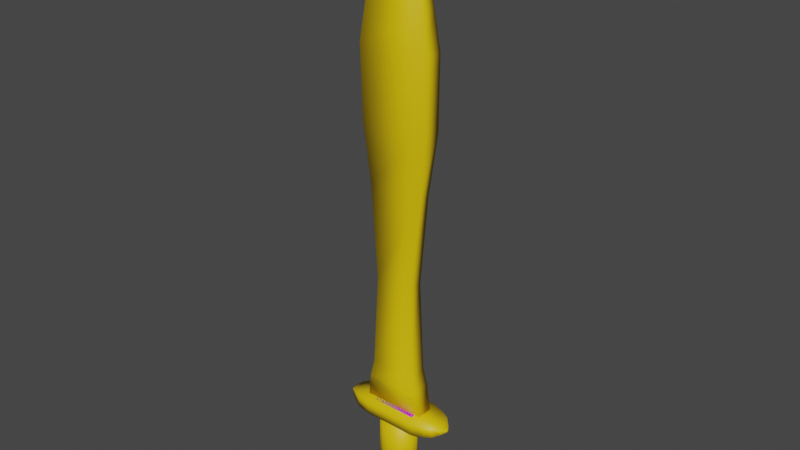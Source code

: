 # Source: Espada.blend  (saved by Blender 2.92.15; exported with 4.5.12 LTS)
import bpy
from mathutils import Matrix  # noqa: F401  (used for matrix-valued properties, if any)

bpy.ops.wm.read_factory_settings(use_empty=True)
scene = bpy.context.scene
scene.name = 'Scene'

# ---- collections
col_collection = bpy.data.collections.new('Collection'); scene.collection.children.link(col_collection)

# ---- images (referenced by path relative to the original .blend; pixels are not part of the script)
import os
ASSET_DIR = os.environ.get("B2B_ASSET_DIR", "")  # directory of the original .blend (textures are referenced by path, not embedded)
HERE = os.path.dirname(os.path.abspath(__file__))  # packed textures are extracted next to this script under _unpacked/

def load_image(name, relpath, width, height, colorspace="sRGB"):
    """Load a texture the original file referenced (path relative to the .blend, or extracted next to this script)."""
    p = next((c for c in (os.path.join(HERE, relpath), os.path.join(ASSET_DIR, relpath)) if relpath and os.path.exists(c)), "")
    if p:
        img = bpy.data.images.load(p, check_existing=True)
        img.name = name
    else:  # same state as the original file: an image datablock whose file is absent (Cycles renders it pink)
        img = bpy.data.images.new(name, width, height)
        img.source = "FILE"
        img.filepath = "//" + (relpath or name)
    img.colorspace_settings.name = colorspace
    return img
img_madera_jpg = load_image('Madera.jpg', 'Madera.jpg', 1024, 1024, 'sRGB')
img_metal_jpg = load_image('Metal.jpg', 'Metal.jpg', 1024, 1024, 'sRGB')

# ---- materials (node trees are filled in below, after node groups)
mat_madera = bpy.data.materials.new('Madera')
mat_madera.use_transparent_shadow = False
mat_material = bpy.data.materials.new('Material')
mat_material.use_transparent_shadow = False
mat_brillo_amarillo_espada = bpy.data.materials.new('Brillo Amarillo Espada')
mat_brillo_amarillo_espada.use_transparent_shadow = False

# ---- material node trees
mat_madera.use_nodes = True; mat_madera.node_tree.nodes.clear()
_N = mat_madera.node_tree.nodes; _L = mat_madera.node_tree.links
n0 = _N.new('ShaderNodeBsdfPrincipled'); n0.name = 'Principled BSDF'; n0.location = (10, 300)
n0.distribution = 'GGX'
n0.subsurface_method = 'RANDOM_WALK_SKIN'
n0.inputs[3].default_value = 1.45
n0.inputs[27].default_value = (0.0, 0.0, 0.0, 1.0)
n0.inputs[28].default_value = 1.0
n1 = _N.new('ShaderNodeOutputMaterial'); n1.name = 'Material Output'; n1.location = (300, 300)
n2 = _N.new('ShaderNodeTexImage'); n2.name = 'Image Texture'; n2.location = (-280, 280)
n2.image = img_madera_jpg
_L.new(n0.outputs[0], n1.inputs[0])
_L.new(n2.outputs[0], n0.inputs[0])
n1.is_active_output = True
mat_material.use_nodes = True; mat_material.node_tree.nodes.clear()
_N = mat_material.node_tree.nodes; _L = mat_material.node_tree.links
n0 = _N.new('ShaderNodeBsdfPrincipled'); n0.name = 'Principled BSDF'; n0.location = (10, 300)
n0.distribution = 'GGX'
n0.subsurface_method = 'RANDOM_WALK_SKIN'
n0.inputs[1].default_value = 0.913
n0.inputs[3].default_value = 1.45
n0.inputs[27].default_value = (0.0, 0.0, 0.0, 1.0)
n0.inputs[28].default_value = 1.0
n1 = _N.new('ShaderNodeOutputMaterial'); n1.name = 'Material Output'; n1.location = (300, 300)
n2 = _N.new('ShaderNodeTexImage'); n2.name = 'Image Texture'; n2.location = (-280, 280)
n2.image = img_metal_jpg
_L.new(n0.outputs[0], n1.inputs[0])
_L.new(n2.outputs[0], n0.inputs[0])
n1.is_active_output = True
mat_brillo_amarillo_espada.use_nodes = True; mat_brillo_amarillo_espada.node_tree.nodes.clear()
_N = mat_brillo_amarillo_espada.node_tree.nodes; _L = mat_brillo_amarillo_espada.node_tree.links
n0 = _N.new('ShaderNodeBsdfPrincipled'); n0.name = 'Principled BSDF'; n0.location = (10, 300)
n0.distribution = 'GGX'
n0.subsurface_method = 'BURLEY'
n0.inputs[0].default_value = (0.8, 0.5367, 0.0, 1.0)
n0.inputs[3].default_value = 1.45
n0.inputs[27].default_value = (0.0, 0.0, 0.0, 1.0)
n0.inputs[28].default_value = 1.0
n1 = _N.new('ShaderNodeOutputMaterial'); n1.name = 'Material Output'; n1.location = (300, 300)
_L.new(n0.outputs[0], n1.inputs[0])
n1.is_active_output = True

# ---- world
world_world = bpy.data.worlds.new('World'); scene.world = world_world
world_world.use_nodes = True; world_world.node_tree.nodes.clear()
_N = world_world.node_tree.nodes; _L = world_world.node_tree.links
n0 = _N.new('ShaderNodeOutputWorld'); n0.name = 'World Output'; n0.location = (300, 300)
n1 = _N.new('ShaderNodeBackground'); n1.name = 'Background'; n1.location = (10, 300)
n1.inputs[0].default_value = (0.05088, 0.05088, 0.05088, 1.0)
_L.new(n1.outputs[0], n0.inputs[0])
n0.is_active_output = True
world_world.color = (0.05088, 0.05088, 0.05088)
world_world.use_sun_shadow = False
world_world.sun_shadow_jitter_overblur = 0.0

# ---- meshes
me_cylinder_002 = bpy.data.meshes.new('Cylinder.002')
me_cylinder_002.from_pydata([(0.0, 0.01679, -0.01679), (-1.876e-11, 0.01963, -0.003828), (0.01409, 0.01454, -0.01679), (0.01648, 0.017, -0.003828), (0.0244, 0.008393, -0.01679), (0.02854, 0.009817, -0.003828), (0.02818, -7.337e-10, -0.01679), (0.03296, -8.444e-10, -0.003828), (0.0244, -0.008393, -0.01679), (0.02854, -0.009817, -0.003828), (0.01409, -0.01454, -0.01679), (0.01648, -0.017, -0.003828), (-2.463e-09, -0.01679, -0.01679), (-2.9e-09, -0.01963, -0.003828), (-0.01409, -0.01454, -0.01679), (-0.01648, -0.017, -0.003828), (-0.0244, -0.008393, -0.01679), (-0.02854, -0.009817, -0.003828), (-0.02818, 2.002e-10, -0.01679), (-0.03296, 2.48e-10, -0.003828), (-0.0244, 0.008393, -0.01679), (-0.02854, 0.009817, -0.003828), (-0.01409, 0.01454, -0.01679), (-0.01648, 0.017, -0.003828), (0.01829, 0.01887, 0.00915), (8.905e-11, 0.02179, 0.00915), (0.03168, 0.0109, 0.00915), (0.03658, -8.972e-10, 0.00915), (0.03168, -0.0109, 0.00915), (0.01829, -0.01887, 0.00915), (-3.109e-09, -0.02179, 0.00915), (-0.01829, -0.01887, 0.00915), (-0.03168, -0.0109, 0.00915), (-0.03658, 3.152e-10, 0.00915), (-0.03168, 0.0109, 0.00915), (-0.01829, 0.01887, 0.00915), (0.01923, 0.01984, 0.01716), (1.202e-10, 0.02291, 0.01716), (0.0333, 0.01145, 0.01716), (0.03845, -9.245e-10, 0.01716), (0.0333, -0.01145, 0.01716), (0.01923, -0.01984, 0.01716), (-3.241e-09, -0.02291, 0.01716), (-0.01923, -0.01984, 0.01716), (-0.0333, -0.01145, 0.01716), (-0.03845, 3.499e-10, 0.01716), (-0.0333, 0.01145, 0.01716), (-0.01923, 0.01984, 0.01716), (1.41e-08, 0.01576, -0.1122), (1.41e-08, 0.01576, -0.006072), (0.01076, 0.0148, -0.1122), (0.01076, 0.0148, -0.006072), (0.01076, -0.0148, -0.1122), (0.01076, -0.0148, -0.006072), (1.25e-08, -0.01658, -0.1122), (1.25e-08, -0.01658, -0.006072), (-0.01076, -0.0148, -0.1122), (-0.01076, -0.0148, -0.006072), (-0.01076, 0.0148, -0.1122), (-0.01076, 0.0148, -0.006072), (-0.02571, -0.004389, -0.113), (-0.0205, -0.01103, -0.1122), (-0.02571, -0.004389, -0.005243), (-0.0205, -0.01103, -0.006072), (-0.02571, 0.004389, -0.113), (-0.0205, 0.01125, -0.1122), (-0.0205, 0.01125, -0.006072), (-0.02571, 0.004389, -0.005243), (0.02463, 0.00467, -0.1121), (0.01942, 0.009434, -0.1122), (0.02463, 0.00467, -0.006122), (0.02105, 0.009434, -0.006072), (0.02463, -0.00467, -0.1121), (0.01942, -0.01065, -0.1122), (0.02105, -0.01065, -0.006072), (0.02463, -0.00467, -0.006122), (-0.03961, -0.0183, -0.1313), (-0.03961, -0.0183, -0.1109), (-0.03961, 0.0183, -0.1313), (-0.03961, 0.0183, -0.1109), (0.03155, -0.0183, -0.1313), (0.03155, -0.0183, -0.1109), (0.03155, 0.0183, -0.1313), (0.03155, 0.0183, -0.1109), (-0.05741, 0.0149, -0.1294), (-0.05741, -0.0149, -0.1294), (-0.05741, -0.0149, -0.1128), (-0.05741, 0.0149, -0.1128), (-0.06642, 0.01216, -0.1279), (-0.06642, -0.01216, -0.1279), (-0.06642, -0.01216, -0.1143), (-0.06642, 0.01216, -0.1143), (-0.07481, 0.005809, -0.1244), (-0.07481, -0.005809, -0.1244), (-0.07481, -0.005809, -0.1179), (-0.07481, 0.005809, -0.1179), (-0.07899, 0.001369, -0.1219), (-0.07899, -0.001369, -0.1219), (-0.07899, -0.001369, -0.1204), (-0.07899, 0.001369, -0.1204), (0.04894, 0.0162, -0.1121), (0.04894, 0.0162, -0.1301), (0.04894, -0.0162, -0.1301), (0.04894, -0.0162, -0.1121), (0.05947, 0.01235, -0.1142), (0.05947, 0.01235, -0.128), (0.05947, -0.01235, -0.128), (0.05947, -0.01235, -0.1142), (0.06991, 0.007573, -0.1169), (0.06991, 0.007573, -0.1253), (0.06991, -0.007573, -0.1253), (0.06991, -0.007573, -0.1169), (0.07452, 0.001187, -0.1205), (0.07452, 0.001187, -0.1218), (0.07452, -0.001187, -0.1218), (0.07452, -0.001187, -0.1205), (-0.03372, -0.01153, -0.1677), (-0.04366, -0.006404, -0.1214), (-0.03372, 0.01153, -0.1677), (-0.04366, 0.00887, -0.1214), (0.03372, -0.01153, -0.1677), (0.04366, -0.006404, -0.1214), (0.03372, 0.01153, -0.1677), (0.04366, 0.00887, -0.1214), (-0.02906, 0.009934, -0.1931), (-0.02906, -0.009934, -0.1931), (0.02906, 0.009934, -0.1931), (0.02906, -0.009934, -0.1931), (-0.02562, 0.007502, -0.3221), (-0.02562, -0.007502, -0.3221), (0.0247, 0.007502, -0.3221), (0.0247, -0.007502, -0.3221), (-0.03681, 0.007229, -0.4499), (-0.03681, -0.00482, -0.4499), (0.03681, 0.007229, -0.4499), (0.03681, -0.00482, -0.4499), (-0.0459, 0.01098, -0.535), (-0.0459, -0.008577, -0.535), (0.04377, 0.01098, -0.535), (0.04377, -0.008577, -0.535), (-0.04657, 0.01101, -0.633), (-0.04657, -0.008597, -0.633), (0.04665, 0.01101, -0.633), (0.04665, -0.008597, -0.633), (-0.04, 0.008698, -0.6841), (-0.04, -0.00629, -0.6841), (0.04008, 0.008698, -0.6841), (0.04008, -0.00629, -0.6841), (-0.03045, 0.009347, -0.7355), (-0.03045, -0.004777, -0.7355), (0.03052, 0.009347, -0.7355), (0.03052, -0.004777, -0.7355), (-0.01175, 0.002782, -0.8092), (-0.01175, -0.004137, -0.8092), (0.01182, 0.002782, -0.8092), (0.01182, -0.004137, -0.8092), (-0.006154, 0.002174, -0.8214), (-0.006154, -0.002174, -0.8214), (0.006232, 0.002174, -0.8214), (0.006232, -0.002174, -0.8214)], [], [(0, 1, 3, 2), (2, 3, 5, 4), (4, 5, 7, 6), (6, 7, 9, 8), (8, 9, 11, 10), (10, 11, 13, 12), (12, 13, 15, 14), (14, 15, 17, 16), (16, 17, 19, 18), (18, 19, 21, 20), (21, 19, 33, 34), (20, 21, 23, 22), (22, 23, 1, 0), (0, 2, 4, 6, 8, 10, 12, 14, 16, 18, 20, 22), (35, 34, 46, 47), (19, 17, 32, 33), (17, 15, 31, 32), (15, 13, 30, 31), (13, 11, 29, 30), (11, 9, 28, 29), (9, 7, 27, 28), (1, 23, 35, 25), (3, 1, 25, 24), (7, 5, 26, 27), (23, 21, 34, 35), (5, 3, 24, 26), (36, 37, 47, 46, 45, 44, 43, 42, 41, 40, 39, 38), (24, 25, 37, 36), (32, 31, 43, 44), (29, 28, 40, 41), (25, 35, 47, 37), (26, 24, 36, 38), (33, 32, 44, 45), (30, 29, 41, 42), (27, 26, 38, 39), (34, 33, 45, 46), (31, 30, 42, 43), (28, 27, 39, 40), (3, 5, 7, 9, 11, 13, 15, 17, 19, 21, 23, 1), (48, 49, 51, 50), (68, 70, 75, 72), (51, 49, 59, 66, 63, 57, 55, 53, 74, 71), (52, 53, 55, 54), (54, 55, 57, 56), (60, 62, 67, 64), (73, 74, 53, 52), (65, 66, 59, 58), (58, 59, 49, 48), (56, 57, 63, 61), (62, 60, 61, 63), (60, 64, 65, 61), (67, 62, 63, 66), (66, 65, 64, 67), (50, 51, 71, 69), (70, 68, 69, 71), (68, 72, 73, 69), (75, 70, 71, 74), (74, 73, 72, 75), (48, 50, 69, 73, 52, 54, 56, 61, 65, 58), (77, 79, 87, 86), (78, 79, 83, 82), (82, 83, 100, 101), (80, 81, 77, 76), (78, 82, 80, 76), (83, 79, 77, 81), (87, 84, 88, 91), (78, 76, 85, 84), (79, 78, 84, 87), (76, 77, 86, 85), (89, 90, 94, 93), (85, 86, 90, 89), (86, 87, 91, 90), (84, 85, 89, 88), (94, 95, 99, 98), (90, 91, 95, 94), (88, 89, 93, 92), (91, 88, 92, 95), (97, 98, 99, 96), (92, 93, 97, 96), (95, 92, 96, 99), (93, 94, 98, 97), (100, 103, 107, 104), (81, 80, 102, 103), (80, 82, 101, 102), (83, 81, 103, 100), (107, 106, 110, 111), (101, 100, 104, 105), (103, 102, 106, 107), (102, 101, 105, 106), (110, 109, 113, 114), (106, 105, 109, 110), (104, 107, 111, 108), (105, 104, 108, 109), (113, 112, 115, 114), (108, 111, 115, 112), (109, 108, 112, 113), (111, 110, 114, 115), (116, 117, 119, 118), (118, 119, 123, 122), (122, 123, 121, 120), (120, 121, 117, 116), (118, 122, 126, 124), (123, 119, 117, 121), (127, 125, 129, 131), (116, 118, 124, 125), (122, 120, 127, 126), (120, 116, 125, 127), (130, 131, 135, 134), (124, 126, 130, 128), (126, 127, 131, 130), (125, 124, 128, 129), (135, 133, 137, 139), (129, 128, 132, 133), (131, 129, 133, 135), (128, 130, 134, 132), (138, 139, 143, 142), (132, 134, 138, 136), (134, 135, 139, 138), (133, 132, 136, 137), (142, 143, 147, 146), (137, 136, 140, 141), (139, 137, 141, 143), (136, 138, 142, 140), (145, 144, 148, 149), (141, 140, 144, 145), (143, 141, 145, 147), (140, 142, 146, 144), (151, 149, 153, 155), (147, 145, 149, 151), (144, 146, 150, 148), (146, 147, 151, 150), (154, 155, 159, 158), (148, 150, 154, 152), (150, 151, 155, 154), (149, 148, 152, 153), (156, 158, 159, 157), (153, 152, 156, 157), (155, 153, 157, 159), (152, 154, 158, 156)])
me_cylinder_002.polygons.foreach_set('use_smooth', [True] * 139)
me_cylinder_002.polygons.foreach_set('material_index', [0, 0, 0, 0, 0, 0, 0, 0, 0, 0, 0, 0, 0, 0, 0, 0, 0, 0, 0, 0, 0, 0, 0, 0, 0, 0, 0, 0, 0, 0, 0, 0, 0, 0, 0, 0, 0, 0, 0, 0, 0, 0, 0, 0, 0, 0, 0, 0, 0, 0, 0, 0, 0, 0, 0, 0, 0, 0, 0, 0, 0, 0, 0, 0, 0, 0, 0, 0, 0, 0, 0, 0, 0, 0, 0, 0, 0, 0, 0, 0, 0, 0, 0, 0, 0, 0, 0, 0, 0, 0, 0, 0, 0, 0, 0, 0, 0, 1, 1, 1, 1, 1, 0, 1, 1, 1, 1, 1, 1, 1, 1, 1, 1, 1, 1, 1, 1, 1, 1, 1, 1, 1, 1, 1, 1, 1, 1, 1, 1, 1, 1, 1, 1, 1, 1, 1, 1, 1, 1])
_uv = me_cylinder_002.uv_layers.new(name='UVMap')
_uv.uv.foreach_set('vector', [0.5, 0.5, 0.5, 0.5, 0.5, 0.5, 0.5, 0.5, 0.5, 0.5, 0.5, 0.5, 0.5, 0.5, 0.5, 0.5, 0.5, 0.5, 0.5, 0.5, 0.5, 0.5, 0.5, 0.5, 0.5, 0.5, 0.5, 0.5, 0.5, 0.5, 0.5, 0.5, 0.5, 0.5, 0.5, 0.5, 0.5, 0.5, 0.5, 0.5, 0.5, 0.5, 0.5, 0.5, 0.5, 0.5, 0.5, 0.5, 0.5, 0.5, 0.5, 0.5, 0.5, 0.5, 0.5, 0.5, 0.5, 0.5, 0.5, 0.5, 0.5, 0.5, 0.5, 0.5, 0.5, 0.5, 0.5, 0.5, 0.5, 0.5, 0.5, 0.5, 0.5, 0.5, 0.5, 0.5, 0.5, 0.5, 0.5, 0.5, 0.5, 0.5, 0.5, 0.5, 0.5, 0.5, 0.5, 0.5, 0.5, 0.5, 0.5, 0.5, 0.5, 0.5, 0.5, 0.5, 0.5, 0.5, 0.5, 0.5, 0.5, 0.5, 0.5, 0.5, 0.5, 0.5, 0.5, 0.5, 0.5, 0.5, 0.5, 0.5, 0.5, 0.5, 0.5, 0.5, 0.5, 0.5, 0.5, 0.5, 0.5, 0.5, 0.5, 0.5, 0.5, 0.5, 0.5, 0.5, 0.5, 0.5, 0.5, 0.5, 0.5, 0.5, 0.5, 0.5, 0.5, 0.5, 0.5, 0.5, 0.5, 0.5, 0.5, 0.5, 0.5, 0.5, 0.5, 0.5, 0.5, 0.5, 0.5, 0.5, 0.5, 0.5, 0.5, 0.5, 0.5, 0.5, 0.5, 0.5, 0.5, 0.5, 0.5, 0.5, 0.5, 0.5, 0.5, 0.5, 0.5, 0.5, 0.5, 0.5, 0.5, 0.5, 0.5, 0.5, 0.5, 0.5, 0.5, 0.5, 0.5, 0.5, 0.5, 0.5, 0.5, 0.5, 0.5, 0.5, 0.5, 0.5, 0.5, 0.5, 0.5, 0.5, 0.5, 0.5, 0.5, 0.5, 0.5, 0.5, 0.5, 0.5, 0.5, 0.5, 0.5, 0.5, 0.5, 0.5, 0.5, 0.5, 0.5, 0.5, 0.5, 0.5, 0.5, 0.5, 0.5, 0.5, 0.5, 0.5, 0.5, 0.5, 0.5, 0.5, 0.5, 0.5, 0.5, 0.5, 0.5, 0.5, 0.5, 0.5, 0.5, 0.5, 0.5, 0.5, 0.5, 0.5, 0.5, 0.5, 0.5, 0.5, 0.5, 0.5, 0.5, 0.5, 0.5, 0.5, 0.5, 0.5, 0.5, 0.5, 0.5, 0.5, 0.5, 0.5, 0.5, 0.5, 0.5, 0.5, 0.5, 0.5, 0.5, 0.5, 0.5, 0.5, 0.5, 0.5, 0.5, 0.5, 0.5, 0.5, 0.5, 0.5, 0.5, 0.5, 0.5, 0.5, 0.5, 0.5, 0.5, 0.5, 0.5, 0.5, 0.5, 0.5, 0.5, 0.5, 0.5, 0.5, 0.5, 0.5, 0.5, 0.5, 0.5, 0.5, 0.5, 0.5, 0.5, 0.5, 0.5, 0.5, 0.5, 0.5, 0.5, 0.5, 0.5, 0.5, 0.5, 0.5, 0.5, 0.5, 0.5, 0.5, 0.5, 0.5, 0.5, 0.5, 0.5, 0.5, 0.5, 0.5, 0.5, 0.5, 0.5, 0.5, 0.5, 0.5, 0.5, 0.5, 0.5, 0.5, 0.5, 0.5, 0.5, 0.5, 0.5, 0.5, 0.5, 0.5, 0.5, 0.5, 0.5, 0.5, 0.5, 0.5, 0.5, 0.5, 0.5, 0.5, 0.5, 0.5, 0.5, 0.5, 0.5, 0.5, 0.5, 0.5, 0.5, 0.5, 0.5, 0.5, 0.5, 0.5, 0.5, 0.5, 0.5, 0.5, 0.5, 0.5, 0.5, 0.5, 0.5, 0.5, 0.5, 0.5, 0.5, 0.5, 0.5, 0.5, 0.5, 0.5, 0.5, 0.5, 0.5, 0.5, 0.5, 0.5, 0.5, 0.5, 0.5, 0.5, 0.5, 0.5, 0.5, 0.5, 0.5, 0.5, 0.5, 0.5, 0.5, 0.5, 0.5, 0.5, 0.5, 0.5, 0.5, 0.5, 0.5, 0.5, 0.5, 0.5, 0.5, 0.5, 0.5, 0.5, 0.5, 0.5, 0.5, 0.5, 0.5, 0.5, 0.5, 0.5, 0.5, 0.5, 0.5, 0.5, 0.5, 0.5, 0.5, 0.5, 0.5, 0.5, 0.5, 0.5, 0.5, 0.5, 0.5, 0.5, 0.5, 0.5, 0.5, 0.5, 0.5, 0.5, 0.5, 0.5, 0.5, 0.5, 0.5, 0.5, 0.5, 0.5, 0.5, 0.5, 0.5, 0.5, 0.5, 0.5, 0.5, 0.5, 0.5, 0.5, 0.5, 0.5, 0.5, 0.5, 0.5, 0.5, 0.5, 0.5, 0.5, 0.5, 0.5, 0.5, 0.5, 0.5, 0.5, 0.5, 0.5, 0.5, 0.5, 0.5, 0.5, 0.5, 0.5, 0.5, 0.5, 0.5, 0.5, 0.5, 0.5, 0.5, 0.5, 0.5, 0.5, 0.5, 0.5, 0.5, 0.5, 0.5, 0.5, 0.5, 0.5, 0.5, 0.5, 0.5, 0.5, 0.5, 0.5, 0.5, 0.5, 0.5, 0.5, 0.5, 0.5, 0.5, 0.5, 0.5, 0.5, 0.5, 0.5, 0.5, 0.5, 0.5, 0.5, 0.5, 0.5, 0.5, 0.5, 0.5, 0.5, 0.5, 0.5, 0.5, 0.5, 0.5, 0.5, 0.5, 0.5, 0.5, 0.5, 0.5, 0.5, 0.5, 0.5, 0.5, 0.5, 0.5, 0.5, 0.5, 0.5, 0.5, 0.5, 0.5, 0.5, 0.5, 0.5, 0.5, 0.5, 0.5, 0.5, 0.5, 0.5, 0.5, 0.5, 0.5, 0.5, 0.5, 0.5, 0.5, 0.5, 0.5, 0.5, 0.5, 0.5, 0.5, 0.5, 0.5, 0.5, 0.5, 0.5, 0.5, 0.5, 0.5, 0.5, 0.5, 0.5, 0.5, 0.5, 0.5, 0.5, 0.5, 0.5, 0.5, 0.5, 0.5, 0.5, 0.5, 0.5, 0.5, 0.5, 0.5, 0.5, 0.5, 0.5, 0.5, 0.5, 0.5, 0.5, 0.5, 0.5, 0.5, 0.5, 0.5, 0.5, 0.5, 0.5, 0.5, 0.5, 0.5, 0.5, 0.5, 0.5, 0.5, 0.5, 0.5, 0.5, 0.5, 0.5, 0.5, 0.5, 0.5, 0.5, 0.5, 0.5, 0.5, 0.5, 0.5, 0.5, 0.5, 0.5, 0.5, 0.5, 0.5, 0.5, 0.5, 0.5, 0.5, 0.5, 0.5, 0.5, 0.5, 0.5, 0.5, 0.5, 0.5, 0.5, 0.5, 0.5, 0.5, 0.5, 0.5, 0.5, 0.5, 0.5, 0.5, 0.5, 0.5, 0.5, 0.5, 0.5, 0.5, 0.5, 0.5, 0.5, 0.5, 0.5, 0.5, 0.5, 0.5, 0.5, 0.5, 0.5, 0.5, 0.5, 0.5, 0.5, 0.5, 0.5, 0.5, 0.5, 0.5, 0.5, 0.5, 0.5, 0.5, 0.5, 0.5, 0.5, 0.5, 0.5, 0.5, 0.5, 0.5, 0.5, 0.5, 0.5, 0.5, 0.5, 0.5, 0.5, 0.5, 0.5, 0.5, 0.5, 0.5, 0.5, 0.5, 0.5, 0.5, 0.5, 0.5, 0.5, 0.5, 0.5, 0.5, 0.5, 0.5, 0.5, 0.5, 0.5, 0.5, 0.5, 0.5, 0.5, 0.5, 0.5, 0.5, 0.5, 0.5, 0.5, 0.5, 0.5, 0.5, 0.5, 0.5, 0.5, 0.5, 0.5, 0.5, 0.5, 0.5, 0.5, 0.5, 0.5, 0.5, 0.5, 0.5, 0.5, 0.5, 0.5, 0.5, 0.5, 0.5, 0.5, 0.5, 0.5, 0.5, 0.5, 0.5, 0.5, 0.5, 0.5, 0.5, 0.5, 0.5, 0.5, 0.5, 0.5, 0.5, 0.5, 0.5, 0.5, 0.5, 0.5, 0.5, 0.5, 0.5, 0.5, 0.5, 0.5, 0.5, 0.5, 0.5, 0.5, 0.5, 0.5, 0.5, 0.5, 0.5, 0.5, 0.5, 0.5, 0.5, 0.5, 0.5, 0.5, 0.5, 0.5, 0.5, 0.5, 0.5, 0.5, 0.5, 0.5, 0.5, 0.5, 0.5, 0.5, 0.5, 0.5, 0.5, 0.5, 0.5, 0.5, 0.5, 0.5, 0.5, 0.5, 0.5, 0.5, 0.5, 0.5, 0.5, 0.5, 0.5, 0.5, 0.5, 0.5, 0.5, 0.5, 0.5, 0.5, 0.5, 0.5, 0.5, 0.6297, 0.3845, 0.6552, 0.3845, 0.6552, 0.41, 0.6297, 0.41, 0.6297, 0.41, 0.6552, 0.41, 0.6552, 0.4355, 0.6297, 0.4355, 0.6297, 0.4355, 0.6552, 0.4355, 0.6552, 0.4611, 0.6297, 0.4611, 0.6297, 0.4611, 0.6552, 0.4611, 0.6552, 0.4866, 0.6297, 0.4866, 0.6297, 0.41, 0.6297, 0.4355, 0.6297, 0.4355, 0.6297, 0.41, 0.5, 0.5, 0.5, 0.5, 0.5, 0.5, 0.5, 0.5, 0.6297, 0.4611, 0.6297, 0.4866, 0.6297, 0.4866, 0.6297, 0.4611, 0.6297, 0.3845, 0.6297, 0.41, 0.6297, 0.41, 0.6297, 0.3845, 0.6297, 0.4355, 0.6297, 0.4611, 0.6297, 0.4611, 0.6297, 0.4355, 0.6297, 0.4611, 0.6297, 0.4866, 0.6297, 0.4866, 0.6297, 0.4611, 0.6297, 0.4355, 0.6297, 0.4611, 0.6297, 0.4611, 0.6297, 0.4355, 0.6297, 0.41, 0.6297, 0.4355, 0.6297, 0.4355, 0.6297, 0.41, 0.6297, 0.4355, 0.6297, 0.4611, 0.6297, 0.4611, 0.6297, 0.4355, 0.6297, 0.3845, 0.6297, 0.41, 0.6297, 0.41, 0.6297, 0.3845, 0.6297, 0.4611, 0.6297, 0.4866, 0.6297, 0.4866, 0.6297, 0.4611, 0.6297, 0.3845, 0.6297, 0.41, 0.6297, 0.41, 0.6297, 0.3845, 0.6297, 0.4611, 0.6297, 0.4866, 0.6297, 0.4866, 0.6297, 0.4611, 0.6297, 0.41, 0.6297, 0.4355, 0.6297, 0.4355, 0.6297, 0.41, 0.6297, 0.4355, 0.6297, 0.4611, 0.6297, 0.4611, 0.6297, 0.4355, 0.6297, 0.41, 0.6297, 0.4355, 0.6297, 0.4355, 0.6297, 0.41, 0.6297, 0.4355, 0.6297, 0.4611, 0.6297, 0.4611, 0.6297, 0.4355, 0.6297, 0.3845, 0.6297, 0.41, 0.6297, 0.41, 0.6297, 0.3845, 0.6297, 0.4355, 0.6297, 0.4611, 0.6297, 0.4611, 0.6297, 0.4355, 0.6297, 0.3845, 0.6297, 0.41, 0.6297, 0.41, 0.6297, 0.3845, 0.6297, 0.4611, 0.6297, 0.4866, 0.6297, 0.4866, 0.6297, 0.4611, 0.6297, 0.41, 0.6297, 0.4355, 0.6297, 0.4355, 0.6297, 0.41, 0.6297, 0.3845, 0.6297, 0.41, 0.6297, 0.41, 0.6297, 0.3845, 0.6297, 0.3845, 0.6297, 0.41, 0.6297, 0.41, 0.6297, 0.3845, 0.6297, 0.4611, 0.6297, 0.4866, 0.6297, 0.4866, 0.6297, 0.4611, 0.6297, 0.41, 0.6297, 0.4355, 0.6297, 0.4355, 0.6297, 0.41, 0.6297, 0.4611, 0.6297, 0.4866, 0.6297, 0.4866, 0.6297, 0.4611, 0.6297, 0.4611, 0.6297, 0.4866, 0.6297, 0.4866, 0.6297, 0.4611, 0.6297, 0.41, 0.6297, 0.4355, 0.6297, 0.4355, 0.6297, 0.41, 0.6297, 0.4355, 0.6297, 0.4611, 0.6297, 0.4611, 0.6297, 0.4355, 0.6297, 0.4355, 0.6297, 0.4611, 0.6297, 0.4611, 0.6297, 0.4355, 0.6297, 0.41, 0.6297, 0.4355, 0.6297, 0.4355, 0.6297, 0.41, 0.6297, 0.4355, 0.6297, 0.4611, 0.6297, 0.4611, 0.6297, 0.4355, 0.6297, 0.3845, 0.6297, 0.41, 0.6297, 0.41, 0.6297, 0.3845, 0.6041, 0.4355, 0.6297, 0.4355, 0.6297, 0.4611, 0.6041, 0.4611, 0.6297, 0.3845, 0.6297, 0.41, 0.6297, 0.41, 0.6297, 0.3845, 0.6297, 0.4611, 0.6297, 0.4866, 0.6297, 0.4866, 0.6297, 0.4611, 0.6297, 0.41, 0.6297, 0.4355, 0.6297, 0.4355, 0.6297, 0.41])
me_cylinder_002.materials.append(mat_madera)
me_cylinder_002.materials.append(mat_material)
me_cylinder_002.use_remesh_fix_poles = True
me_cylinder_002.use_remesh_preserve_attributes = False
me_cylinder_002.update()
me_cylinder_001 = bpy.data.meshes.new('Cylinder.001')
me_cylinder_001.from_pydata([(0.0, 0.02588, -0.0183), (-2.166e-11, 0.03027, -0.004173), (0.01626, 0.02241, -0.0183), (0.01902, 0.02622, -0.004173), (0.02816, 0.01294, -0.0183), (0.03294, 0.01514, -0.004173), (0.03252, -1.131e-09, -0.0183), (0.03804, -1.302e-09, -0.004173), (0.02816, -0.01294, -0.0183), (0.03294, -0.01514, -0.004173), (0.01626, -0.02241, -0.0183), (0.01902, -0.02622, -0.004173), (-2.843e-09, -0.02588, -0.0183), (-3.347e-09, -0.03027, -0.004173), (-0.01626, -0.02241, -0.0183), (-0.01902, -0.02622, -0.004173), (-0.02816, -0.01294, -0.0183), (-0.03294, -0.01514, -0.004173), (-0.03252, 3.086e-10, -0.0183), (-0.03804, 3.823e-10, -0.004173), (-0.02816, 0.01294, -0.0183), (-0.03294, 0.01514, -0.004173), (-0.01626, 0.02241, -0.0183), (-0.01902, 0.02622, -0.004173), (0.02111, 0.0291, 0.009974), (1.028e-10, 0.0336, 0.009974), (0.03656, 0.0168, 0.009974), (0.04222, -1.383e-09, 0.009974), (0.03656, -0.0168, 0.009974), (0.02111, -0.0291, 0.009974), (-3.588e-09, -0.0336, 0.009974), (-0.02111, -0.0291, 0.009974), (-0.03656, -0.0168, 0.009974), (-0.04222, 4.859e-10, 0.009974), (-0.03656, 0.0168, 0.009974), (-0.02111, 0.0291, 0.009974), (0.02219, 0.03059, 0.01871), (1.387e-10, 0.03532, 0.01871), (0.03843, 0.01766, 0.01871), (0.04438, -1.425e-09, 0.01871), (0.03843, -0.01766, 0.01871), (0.02219, -0.03059, 0.01871), (-3.741e-09, -0.03532, 0.01871), (-0.02219, -0.03059, 0.01871), (-0.03843, -0.01766, 0.01871), (-0.04438, 5.395e-10, 0.01871), (-0.03843, 0.01766, 0.01871), (-0.02219, 0.03059, 0.01871), (1.627e-08, 0.0243, -0.1223), (1.627e-08, 0.0243, -0.006619), (0.01241, 0.02282, -0.1223), (0.01241, 0.02282, -0.006619), (0.01241, -0.02282, -0.1223), (0.01241, -0.02282, -0.006619), (1.443e-08, -0.02556, -0.1223), (1.443e-08, -0.02556, -0.006619), (-0.01241, -0.02282, -0.1223), (-0.01241, -0.02282, -0.006619), (-0.01241, 0.02282, -0.1223), (-0.01241, 0.02282, -0.006619), (-0.02967, -0.006766, -0.1232), (-0.02366, -0.017, -0.1223), (-0.02967, -0.006766, -0.005716), (-0.02366, -0.017, -0.006619), (-0.02967, 0.006766, -0.1232), (-0.02366, 0.01735, -0.1223), (-0.02366, 0.01735, -0.006619), (-0.02967, 0.006766, -0.005716), (0.02843, 0.0072, -0.1222), (0.02241, 0.01455, -0.1223), (0.02843, 0.0072, -0.006673), (0.02429, 0.01455, -0.006619), (0.02843, -0.0072, -0.1222), (0.02241, -0.01641, -0.1223), (0.02429, -0.01641, -0.006619), (0.02843, -0.0072, -0.006673), (-0.04572, -0.02821, -0.1431), (-0.04572, -0.02821, -0.1209), (-0.04572, 0.02821, -0.1431), (-0.04572, 0.02821, -0.1209), (0.03642, -0.02821, -0.1431), (0.03642, -0.02821, -0.1209), (0.03642, 0.02821, -0.1431), (0.03642, 0.02821, -0.1209), (-0.06626, 0.02298, -0.1411), (-0.06626, -0.02298, -0.1411), (-0.06626, -0.02298, -0.123), (-0.06626, 0.02298, -0.123), (-0.07665, 0.01874, -0.1394), (-0.07665, -0.01874, -0.1394), (-0.07665, -0.01874, -0.1246), (-0.07665, 0.01874, -0.1246), (-0.08633, 0.008956, -0.1355), (-0.08633, -0.008956, -0.1355), (-0.08633, -0.008956, -0.1285), (-0.08633, 0.008956, -0.1285), (-0.09116, 0.002111, -0.1329), (-0.09116, -0.002111, -0.1329), (-0.09116, -0.002111, -0.1312), (-0.09116, 0.002111, -0.1312), (0.05648, 0.02497, -0.1222), (0.05648, 0.02497, -0.1419), (0.05648, -0.02497, -0.1419), (0.05648, -0.02497, -0.1222), (0.06864, 0.01904, -0.1245), (0.06864, 0.01904, -0.1395), (0.06864, -0.01904, -0.1395), (0.06864, -0.01904, -0.1245), (0.08068, 0.01168, -0.1274), (0.08068, 0.01168, -0.1366), (0.08068, -0.01168, -0.1366), (0.08068, -0.01168, -0.1274), (0.086, 0.001831, -0.1313), (0.086, 0.001831, -0.1327), (0.086, -0.001831, -0.1327), (0.086, -0.001831, -0.1313), (-0.03892, -0.01778, -0.1828), (-0.05039, -0.009873, -0.1323), (-0.03892, 0.01778, -0.1828), (-0.05039, 0.01368, -0.1323), (0.03892, -0.01778, -0.1828), (0.05039, -0.009873, -0.1323), (0.03892, 0.01778, -0.1828), (0.05039, 0.01368, -0.1323), (-0.03354, 0.01532, -0.2105), (-0.03354, -0.01532, -0.2105), (0.03354, 0.01532, -0.2105), (0.03354, -0.01532, -0.2105), (-0.02956, 0.01157, -0.3511), (-0.02956, -0.01157, -0.3511), (0.0285, 0.01157, -0.3511), (0.0285, -0.01157, -0.3511), (-0.04249, 0.01115, -0.4905), (-0.04249, -0.007432, -0.4905), (0.04249, 0.01115, -0.4905), (0.04249, -0.007432, -0.4905), (-0.05297, 0.01694, -0.5831), (-0.05297, -0.01322, -0.5831), (0.05052, 0.01694, -0.5831), (0.05052, -0.01322, -0.5831), (-0.05375, 0.01697, -0.69), (-0.05375, -0.01325, -0.69), (0.05384, 0.01697, -0.69), (0.05384, -0.01325, -0.69), (-0.04617, 0.01341, -0.7457), (-0.04617, -0.009698, -0.7457), (0.04626, 0.01341, -0.7457), (0.04626, -0.009698, -0.7457), (-0.03514, 0.01441, -0.8018), (-0.03514, -0.007366, -0.8018), (0.03523, 0.01441, -0.8018), (0.03523, -0.007366, -0.8018), (-0.01356, 0.00429, -0.8821), (-0.01356, -0.006378, -0.8821), (0.01365, 0.00429, -0.8821), (0.01365, -0.006378, -0.8821), (-0.007103, 0.003352, -0.8953), (-0.007103, -0.003352, -0.8953), (0.007193, 0.003352, -0.8953), (0.007193, -0.003352, -0.8953)], [], [(0, 2, 3, 1), (2, 4, 5, 3), (4, 6, 7, 5), (6, 8, 9, 7), (8, 10, 11, 9), (10, 12, 13, 11), (12, 14, 15, 13), (14, 16, 17, 15), (16, 18, 19, 17), (18, 20, 21, 19), (21, 34, 33, 19), (20, 22, 23, 21), (22, 0, 1, 23), (0, 22, 20, 18, 16, 14, 12, 10, 8, 6, 4, 2), (35, 47, 46, 34), (19, 33, 32, 17), (17, 32, 31, 15), (15, 31, 30, 13), (13, 30, 29, 11), (11, 29, 28, 9), (9, 28, 27, 7), (1, 25, 35, 23), (3, 24, 25, 1), (7, 27, 26, 5), (23, 35, 34, 21), (5, 26, 24, 3), (36, 38, 39, 40, 41, 42, 43, 44, 45, 46, 47, 37), (24, 36, 37, 25), (32, 44, 43, 31), (29, 41, 40, 28), (25, 37, 47, 35), (26, 38, 36, 24), (33, 45, 44, 32), (30, 42, 41, 29), (27, 39, 38, 26), (34, 46, 45, 33), (31, 43, 42, 30), (28, 40, 39, 27), (3, 1, 23, 21, 19, 17, 15, 13, 11, 9, 7, 5), (48, 50, 51, 49), (68, 72, 75, 70), (51, 71, 74, 53, 55, 57, 63, 66, 59, 49), (52, 54, 55, 53), (54, 56, 57, 55), (60, 64, 67, 62), (73, 52, 53, 74), (65, 58, 59, 66), (58, 48, 49, 59), (56, 61, 63, 57), (62, 63, 61, 60), (60, 61, 65, 64), (67, 66, 63, 62), (66, 67, 64, 65), (50, 69, 71, 51), (70, 71, 69, 68), (68, 69, 73, 72), (75, 74, 71, 70), (74, 75, 72, 73), (48, 58, 65, 61, 56, 54, 52, 73, 69, 50), (77, 86, 87, 79), (78, 82, 83, 79), (82, 101, 100, 83), (80, 76, 77, 81), (78, 76, 80, 82), (83, 81, 77, 79), (87, 91, 88, 84), (78, 84, 85, 76), (79, 87, 84, 78), (76, 85, 86, 77), (89, 93, 94, 90), (85, 89, 90, 86), (86, 90, 91, 87), (84, 88, 89, 85), (94, 98, 99, 95), (90, 94, 95, 91), (88, 92, 93, 89), (91, 95, 92, 88), (97, 96, 99, 98), (92, 96, 97, 93), (95, 99, 96, 92), (93, 97, 98, 94), (100, 104, 107, 103), (81, 103, 102, 80), (80, 102, 101, 82), (83, 100, 103, 81), (107, 111, 110, 106), (101, 105, 104, 100), (103, 107, 106, 102), (102, 106, 105, 101), (110, 114, 113, 109), (106, 110, 109, 105), (104, 108, 111, 107), (105, 109, 108, 104), (113, 114, 115, 112), (108, 112, 115, 111), (109, 113, 112, 108), (111, 115, 114, 110), (116, 118, 119, 117), (118, 122, 123, 119), (122, 120, 121, 123), (120, 116, 117, 121), (118, 124, 126, 122), (123, 121, 117, 119), (127, 131, 129, 125), (116, 125, 124, 118), (122, 126, 127, 120), (120, 127, 125, 116), (130, 134, 135, 131), (124, 128, 130, 126), (126, 130, 131, 127), (125, 129, 128, 124), (135, 139, 137, 133), (129, 133, 132, 128), (131, 135, 133, 129), (128, 132, 134, 130), (138, 142, 143, 139), (132, 136, 138, 134), (134, 138, 139, 135), (133, 137, 136, 132), (142, 146, 147, 143), (137, 141, 140, 136), (139, 143, 141, 137), (136, 140, 142, 138), (145, 149, 148, 144), (141, 145, 144, 140), (143, 147, 145, 141), (140, 144, 146, 142), (151, 155, 153, 149), (147, 151, 149, 145), (144, 148, 150, 146), (146, 150, 151, 147), (154, 158, 159, 155), (148, 152, 154, 150), (150, 154, 155, 151), (149, 153, 152, 148), (156, 157, 159, 158), (153, 157, 156, 152), (155, 159, 157, 153), (152, 156, 158, 154)])
me_cylinder_001.polygons.foreach_set('use_smooth', [True] * 139)
_uv = me_cylinder_001.uv_layers.new(name='UVMap')
_uv.uv.foreach_set('vector', [0.5, 0.5, 0.5, 0.5, 0.5, 0.5, 0.5, 0.5, 0.5, 0.5, 0.5, 0.5, 0.5, 0.5, 0.5, 0.5, 0.5, 0.5, 0.5, 0.5, 0.5, 0.5, 0.5, 0.5, 0.5, 0.5, 0.5, 0.5, 0.5, 0.5, 0.5, 0.5, 0.5, 0.5, 0.5, 0.5, 0.5, 0.5, 0.5, 0.5, 0.5, 0.5, 0.5, 0.5, 0.5, 0.5, 0.5, 0.5, 0.5, 0.5, 0.5, 0.5, 0.5, 0.5, 0.5, 0.5, 0.5, 0.5, 0.5, 0.5, 0.5, 0.5, 0.5, 0.5, 0.5, 0.5, 0.5, 0.5, 0.5, 0.5, 0.5, 0.5, 0.5, 0.5, 0.5, 0.5, 0.5, 0.5, 0.5, 0.5, 0.5, 0.5, 0.5, 0.5, 0.5, 0.5, 0.5, 0.5, 0.5, 0.5, 0.5, 0.5, 0.5, 0.5, 0.5, 0.5, 0.5, 0.5, 0.5, 0.5, 0.5, 0.5, 0.5, 0.5, 0.5, 0.5, 0.5, 0.5, 0.5, 0.5, 0.5, 0.5, 0.5, 0.5, 0.5, 0.5, 0.5, 0.5, 0.5, 0.5, 0.5, 0.5, 0.5, 0.5, 0.5, 0.5, 0.5, 0.5, 0.5, 0.5, 0.5, 0.5, 0.5, 0.5, 0.5, 0.5, 0.5, 0.5, 0.5, 0.5, 0.5, 0.5, 0.5, 0.5, 0.5, 0.5, 0.5, 0.5, 0.5, 0.5, 0.5, 0.5, 0.5, 0.5, 0.5, 0.5, 0.5, 0.5, 0.5, 0.5, 0.5, 0.5, 0.5, 0.5, 0.5, 0.5, 0.5, 0.5, 0.5, 0.5, 0.5, 0.5, 0.5, 0.5, 0.5, 0.5, 0.5, 0.5, 0.5, 0.5, 0.5, 0.5, 0.5, 0.5, 0.5, 0.5, 0.5, 0.5, 0.5, 0.5, 0.5, 0.5, 0.5, 0.5, 0.5, 0.5, 0.5, 0.5, 0.5, 0.5, 0.5, 0.5, 0.5, 0.5, 0.5, 0.5, 0.5, 0.5, 0.5, 0.5, 0.5, 0.5, 0.5, 0.5, 0.5, 0.5, 0.5, 0.5, 0.5, 0.5, 0.5, 0.5, 0.5, 0.5, 0.5, 0.5, 0.5, 0.5, 0.5, 0.5, 0.5, 0.5, 0.5, 0.5, 0.5, 0.5, 0.5, 0.5, 0.5, 0.5, 0.5, 0.5, 0.5, 0.5, 0.5, 0.5, 0.5, 0.5, 0.5, 0.5, 0.5, 0.5, 0.5, 0.5, 0.5, 0.5, 0.5, 0.5, 0.5, 0.5, 0.5, 0.5, 0.5, 0.5, 0.5, 0.5, 0.5, 0.5, 0.5, 0.5, 0.5, 0.5, 0.5, 0.5, 0.5, 0.5, 0.5, 0.5, 0.5, 0.5, 0.5, 0.5, 0.5, 0.5, 0.5, 0.5, 0.5, 0.5, 0.5, 0.5, 0.5, 0.5, 0.5, 0.5, 0.5, 0.5, 0.5, 0.5, 0.5, 0.5, 0.5, 0.5, 0.5, 0.5, 0.5, 0.5, 0.5, 0.5, 0.5, 0.5, 0.5, 0.5, 0.5, 0.5, 0.5, 0.5, 0.5, 0.5, 0.5, 0.5, 0.5, 0.5, 0.5, 0.5, 0.5, 0.5, 0.5, 0.5, 0.5, 0.5, 0.5, 0.5, 0.5, 0.5, 0.5, 0.5, 0.5, 0.5, 0.5, 0.5, 0.5, 0.5, 0.5, 0.5, 0.5, 0.5, 0.5, 0.5, 0.5, 0.5, 0.5, 0.5, 0.5, 0.5, 0.5, 0.5, 0.5, 0.5, 0.5, 0.5, 0.5, 0.5, 0.5, 0.5, 0.5, 0.5, 0.5, 0.5, 0.5, 0.5, 0.5, 0.5, 0.5, 0.5, 0.5, 0.5, 0.5, 0.5, 0.5, 0.5, 0.5, 0.5, 0.5, 0.5, 0.5, 0.5, 0.5, 0.5, 0.5, 0.5, 0.5, 0.5, 0.5, 0.5, 0.5, 0.5, 0.5, 0.5, 0.5, 0.5, 0.5, 0.5, 0.5, 0.5, 0.5, 0.5, 0.5, 0.5, 0.5, 0.5, 0.5, 0.5, 0.5, 0.5, 0.5, 0.5, 0.5, 0.5, 0.5, 0.5, 0.5, 0.5, 0.5, 0.5, 0.5, 0.5, 0.5, 0.5, 0.5, 0.5, 0.5, 0.5, 0.5, 0.5, 0.5, 0.5, 0.5, 0.5, 0.5, 0.5, 0.5, 0.5, 0.5, 0.5, 0.5, 0.5, 0.5, 0.5, 0.5, 0.5, 0.5, 0.5, 0.5, 0.5, 0.5, 0.5, 0.5, 0.5, 0.5, 0.5, 0.5, 0.5, 0.5, 0.5, 0.5, 0.5, 0.5, 0.5, 0.5, 0.5, 0.5, 0.5, 0.5, 0.5, 0.5, 0.5, 0.5, 0.5, 0.5, 0.5, 0.5, 0.5, 0.5, 0.5, 0.5, 0.5, 0.5, 0.5, 0.5, 0.5, 0.5, 0.5, 0.5, 0.5, 0.5, 0.5, 0.5, 0.5, 0.5, 0.5, 0.5, 0.5, 0.5, 0.5, 0.5, 0.5, 0.5, 0.5, 0.5, 0.5, 0.5, 0.5, 0.5, 0.5, 0.5, 0.5, 0.5, 0.5, 0.5, 0.5, 0.5, 0.5, 0.5, 0.5, 0.5, 0.5, 0.5, 0.5, 0.5, 0.5, 0.5, 0.5, 0.5, 0.5, 0.5, 0.5, 0.5, 0.5, 0.5, 0.5, 0.5, 0.5, 0.5, 0.5, 0.5, 0.5, 0.5, 0.5, 0.5, 0.5, 0.5, 0.5, 0.5, 0.5, 0.5, 0.5, 0.5, 0.5, 0.5, 0.5, 0.5, 0.5, 0.5, 0.5, 0.5, 0.5, 0.5, 0.5, 0.5, 0.5, 0.5, 0.5, 0.5, 0.5, 0.5, 0.5, 0.5, 0.5, 0.5, 0.5, 0.5, 0.5, 0.5, 0.5, 0.5, 0.5, 0.5, 0.5, 0.5, 0.5, 0.5, 0.5, 0.5, 0.5, 0.5, 0.5, 0.5, 0.5, 0.5, 0.5, 0.5, 0.5, 0.5, 0.5, 0.5, 0.5, 0.5, 0.5, 0.5, 0.5, 0.5, 0.5, 0.5, 0.5, 0.5, 0.5, 0.5, 0.5, 0.5, 0.5, 0.5, 0.5, 0.5, 0.5, 0.5, 0.5, 0.5, 0.5, 0.5, 0.5, 0.5, 0.5, 0.5, 0.5, 0.5, 0.5, 0.5, 0.5, 0.5, 0.5, 0.5, 0.5, 0.5, 0.5, 0.5, 0.5, 0.5, 0.5, 0.5, 0.5, 0.5, 0.5, 0.5, 0.5, 0.5, 0.5, 0.5, 0.5, 0.5, 0.5, 0.5, 0.5, 0.5, 0.5, 0.5, 0.5, 0.5, 0.5, 0.5, 0.5, 0.5, 0.5, 0.5, 0.5, 0.5, 0.5, 0.5, 0.5, 0.5, 0.5, 0.5, 0.5, 0.5, 0.5, 0.5, 0.5, 0.5, 0.5, 0.5, 0.5, 0.5, 0.5, 0.5, 0.5, 0.5, 0.5, 0.5, 0.5, 0.5, 0.5, 0.5, 0.5, 0.5, 0.5, 0.5, 0.5, 0.5, 0.5, 0.5, 0.5, 0.5, 0.5, 0.5, 0.5, 0.5, 0.5, 0.5, 0.5, 0.5, 0.5, 0.5, 0.5, 0.5, 0.5, 0.5, 0.5, 0.5, 0.5, 0.5, 0.5, 0.5, 0.5, 0.5, 0.5, 0.5, 0.5, 0.5, 0.5, 0.5, 0.5, 0.5, 0.5, 0.5, 0.5, 0.5, 0.5, 0.5, 0.5, 0.5, 0.5, 0.5, 0.5, 0.5, 0.5, 0.5, 0.5, 0.5, 0.5, 0.5, 0.5, 0.5, 0.5, 0.5, 0.5, 0.5, 0.5, 0.5, 0.5, 0.5, 0.5, 0.5, 0.5, 0.5, 0.5, 0.5, 0.5, 0.5, 0.5, 0.5, 0.5, 0.5, 0.5, 0.5, 0.5, 0.5, 0.5, 0.5, 0.5, 0.5, 0.5, 0.5, 0.5, 0.5, 0.5, 0.5, 0.5, 0.5, 0.5, 0.5, 0.5, 0.5, 0.5, 0.5, 0.5, 0.5, 0.5, 0.5, 0.5, 0.5, 0.5, 0.5, 0.5, 0.5, 0.5, 0.5, 0.5, 0.5, 0.5, 0.5, 0.5, 0.5, 0.5, 0.5, 0.5, 0.5, 0.5, 0.5, 0.5, 0.5, 0.5, 0.5, 0.5, 0.5, 0.5, 0.5, 0.5, 0.5, 0.5, 0.5, 0.5, 0.5, 0.5, 0.5, 0.5, 0.5, 0.5, 0.5, 0.5, 0.6297, 0.3845, 0.6297, 0.41, 0.6552, 0.41, 0.6552, 0.3845, 0.6297, 0.41, 0.6297, 0.4355, 0.6552, 0.4355, 0.6552, 0.41, 0.6297, 0.4355, 0.6297, 0.4611, 0.6552, 0.4611, 0.6552, 0.4355, 0.6297, 0.4611, 0.6297, 0.4866, 0.6552, 0.4866, 0.6552, 0.4611, 0.6297, 0.41, 0.6297, 0.41, 0.6297, 0.4355, 0.6297, 0.4355, 0.5, 0.5, 0.5, 0.5, 0.5, 0.5, 0.5, 0.5, 0.6297, 0.4611, 0.6297, 0.4611, 0.6297, 0.4866, 0.6297, 0.4866, 0.6297, 0.3845, 0.6297, 0.3845, 0.6297, 0.41, 0.6297, 0.41, 0.6297, 0.4355, 0.6297, 0.4355, 0.6297, 0.4611, 0.6297, 0.4611, 0.6297, 0.4611, 0.6297, 0.4611, 0.6297, 0.4866, 0.6297, 0.4866, 0.6297, 0.4355, 0.6297, 0.4355, 0.6297, 0.4611, 0.6297, 0.4611, 0.6297, 0.41, 0.6297, 0.41, 0.6297, 0.4355, 0.6297, 0.4355, 0.6297, 0.4355, 0.6297, 0.4355, 0.6297, 0.4611, 0.6297, 0.4611, 0.6297, 0.3845, 0.6297, 0.3845, 0.6297, 0.41, 0.6297, 0.41, 0.6297, 0.4611, 0.6297, 0.4611, 0.6297, 0.4866, 0.6297, 0.4866, 0.6297, 0.3845, 0.6297, 0.3845, 0.6297, 0.41, 0.6297, 0.41, 0.6297, 0.4611, 0.6297, 0.4611, 0.6297, 0.4866, 0.6297, 0.4866, 0.6297, 0.41, 0.6297, 0.41, 0.6297, 0.4355, 0.6297, 0.4355, 0.6297, 0.4355, 0.6297, 0.4355, 0.6297, 0.4611, 0.6297, 0.4611, 0.6297, 0.41, 0.6297, 0.41, 0.6297, 0.4355, 0.6297, 0.4355, 0.6297, 0.4355, 0.6297, 0.4355, 0.6297, 0.4611, 0.6297, 0.4611, 0.6297, 0.3845, 0.6297, 0.3845, 0.6297, 0.41, 0.6297, 0.41, 0.6297, 0.4355, 0.6297, 0.4355, 0.6297, 0.4611, 0.6297, 0.4611, 0.6297, 0.3845, 0.6297, 0.3845, 0.6297, 0.41, 0.6297, 0.41, 0.6297, 0.4611, 0.6297, 0.4611, 0.6297, 0.4866, 0.6297, 0.4866, 0.6297, 0.41, 0.6297, 0.41, 0.6297, 0.4355, 0.6297, 0.4355, 0.6297, 0.3845, 0.6297, 0.3845, 0.6297, 0.41, 0.6297, 0.41, 0.6297, 0.3845, 0.6297, 0.3845, 0.6297, 0.41, 0.6297, 0.41, 0.6297, 0.4611, 0.6297, 0.4611, 0.6297, 0.4866, 0.6297, 0.4866, 0.6297, 0.41, 0.6297, 0.41, 0.6297, 0.4355, 0.6297, 0.4355, 0.6297, 0.4611, 0.6297, 0.4611, 0.6297, 0.4866, 0.6297, 0.4866, 0.6297, 0.4611, 0.6297, 0.4611, 0.6297, 0.4866, 0.6297, 0.4866, 0.6297, 0.41, 0.6297, 0.41, 0.6297, 0.4355, 0.6297, 0.4355, 0.6297, 0.4355, 0.6297, 0.4355, 0.6297, 0.4611, 0.6297, 0.4611, 0.6297, 0.4355, 0.6297, 0.4355, 0.6297, 0.4611, 0.6297, 0.4611, 0.6297, 0.41, 0.6297, 0.41, 0.6297, 0.4355, 0.6297, 0.4355, 0.6297, 0.4355, 0.6297, 0.4355, 0.6297, 0.4611, 0.6297, 0.4611, 0.6297, 0.3845, 0.6297, 0.3845, 0.6297, 0.41, 0.6297, 0.41, 0.6041, 0.4355, 0.6041, 0.4611, 0.6297, 0.4611, 0.6297, 0.4355, 0.6297, 0.3845, 0.6297, 0.3845, 0.6297, 0.41, 0.6297, 0.41, 0.6297, 0.4611, 0.6297, 0.4611, 0.6297, 0.4866, 0.6297, 0.4866, 0.6297, 0.41, 0.6297, 0.41, 0.6297, 0.4355, 0.6297, 0.4355])
me_cylinder_001.materials.append(mat_brillo_amarillo_espada)
me_cylinder_001.use_remesh_fix_poles = True
me_cylinder_001.use_remesh_preserve_attributes = False
me_cylinder_001.update()

# ---- objects
ob_espada = bpy.data.objects.new('Espada', me_cylinder_002)
ob_brilo_espada = bpy.data.objects.new('Brilo Espada', me_cylinder_001)

# ---- transforms, parenting, visibility, modifiers, constraints
ob_espada.location = (-7.645e-09, 0.0, 0.1211)
ob_espada.rotation_euler = (-0.0, 3.142, -0.0)
ob_espada.lineart.crease_threshold = 0.0
ob_brilo_espada.location = (-7.645e-09, 0.0, 0.1093)
ob_brilo_espada.rotation_euler = (-0.0, 3.142, -0.0)
ob_brilo_espada.lineart.crease_threshold = 0.0

# ---- collection membership
col_collection.objects.link(ob_espada)
col_collection.objects.link(ob_brilo_espada)

# ---- scene / render settings (as saved in the file)
scene.frame_start = 1; scene.frame_end = 250; scene.frame_set(1)
scene.render.engine = 'BLENDER_EEVEE_NEXT'
scene.cycles.use_denoising = False
scene.cycles.samples = 128
scene.cycles.sampling_pattern = 'TABULATED_SOBOL'
scene.cycles.use_adaptive_sampling = False
scene.cycles.use_light_tree = False
scene.view_settings.view_transform = 'Filmic'
bpy.context.view_layer.update()

# ---- added for rendering (the .blend has no active camera and no usable light): camera, sun
cam_auto = bpy.data.cameras.new('AutoCamera')
cam_auto.lens = 50.0
cam_auto.sensor_width = 36.0
cam_auto.clip_end = 1000.0
ob_auto_camera = bpy.data.objects.new('AutoCamera', cam_auto)
scene.collection.objects.link(ob_auto_camera)
ob_auto_camera.location = (0.866474, -1.03667, 1.23872)
ob_auto_camera.rotation_euler = (1.09748, -7.21219e-08, 0.694738)
scene.camera = ob_auto_camera
light_auto_sun = bpy.data.lights.new('AutoSun', 'SUN')
light_auto_sun.energy = 3.0
light_auto_sun.angle = 0.0523599
ob_auto_sun = bpy.data.objects.new('AutoSun', light_auto_sun)
scene.collection.objects.link(ob_auto_sun)
ob_auto_sun.rotation_euler = (0.872665, 0.174533, 0.523599)
bpy.context.view_layer.update()

